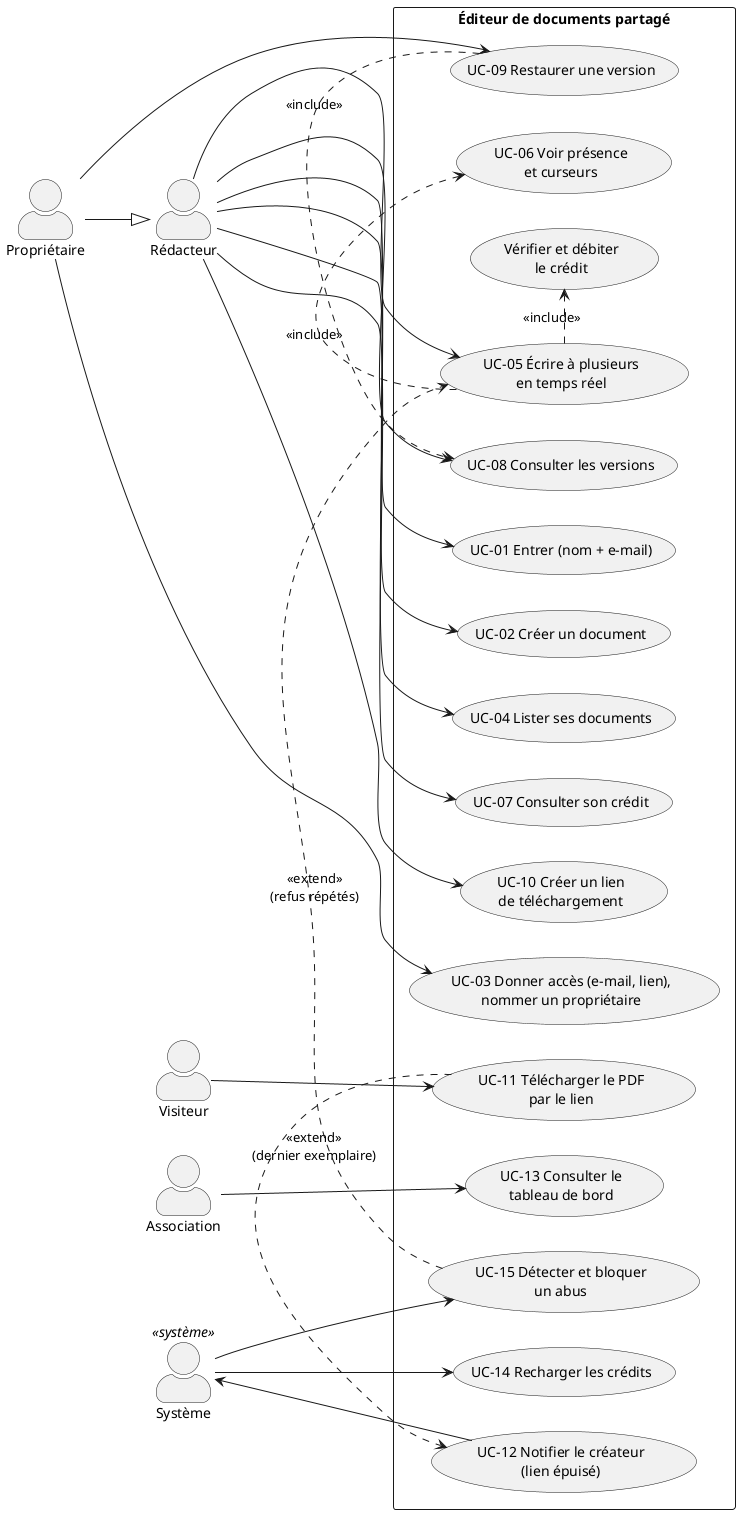

The diagram above was rendered by PlantUML. Its source (embedded in the PNG):
@startuml use-cases
' Diagramme des cas d'utilisation — voir 02-use-cases.md
left to right direction
skinparam packageStyle rectangle
skinparam actorStyle awesome
skinparam shadowing false

actor "Rédacteur" as R
actor "Propriétaire" as P
actor "Visiteur" as V
actor "Association" as A
actor "Système" as S <<système>>

P --|> R

rectangle "Éditeur de documents partagé" {
  usecase "UC-01 Entrer (nom + e-mail)" as UC01
  usecase "UC-02 Créer un document" as UC02
  usecase "UC-03 Donner accès (e-mail, lien),\nnommer un propriétaire" as UC03
  usecase "UC-04 Lister ses documents" as UC04
  usecase "UC-05 Écrire à plusieurs\nen temps réel" as UC05
  usecase "UC-06 Voir présence\net curseurs" as UC06
  usecase "UC-07 Consulter son crédit" as UC07
  usecase "UC-08 Consulter les versions" as UC08
  usecase "UC-09 Restaurer une version" as UC09
  usecase "UC-10 Créer un lien\nde téléchargement" as UC10
  usecase "UC-11 Télécharger le PDF\npar le lien" as UC11
  usecase "UC-12 Notifier le créateur\n(lien épuisé)" as UC12
  usecase "UC-13 Consulter le\ntableau de bord" as UC13
  usecase "UC-14 Recharger les crédits" as UC14
  usecase "UC-15 Détecter et bloquer\nun abus" as UC15
  usecase "Vérifier et débiter\nle crédit" as DEB
}

R --> UC01
R --> UC02
R --> UC04
R --> UC05
R --> UC07
R --> UC08
P --> UC09
R --> UC10
P --> UC03
V --> UC11
A --> UC13
S --> UC14
S --> UC15
S <-- UC12

UC05 .> UC06 : <<include>>
UC05 .> DEB : <<include>>
UC09 .> UC08 : <<include>>
UC11 .> UC12 : <<extend>>\n(dernier exemplaire)
UC15 .> UC05 : <<extend>>\n(refus répétés)
@enduml